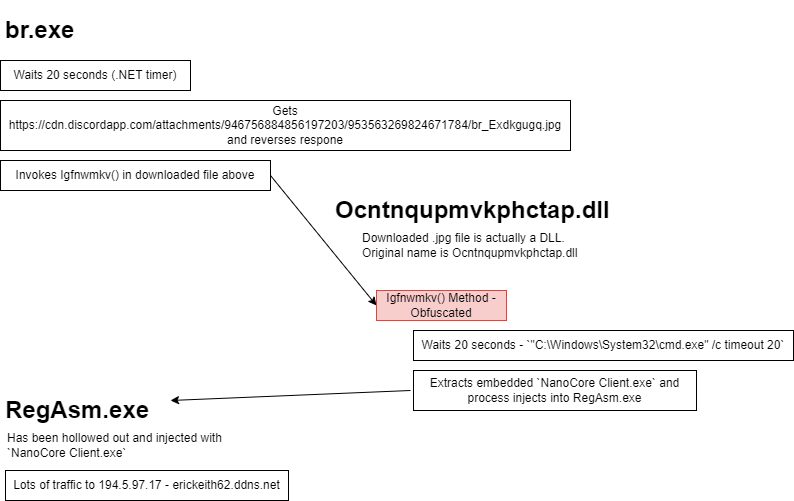

The diagram above was exported from draw.io. Its source (the exported page's mxGraphModel, read from the mxfile embedded in the PNG):
<mxGraphModel dx="1422" dy="875" grid="1" gridSize="10" guides="1" tooltips="1" connect="1" arrows="1" fold="1" page="1" pageScale="1" pageWidth="827" pageHeight="1169" math="0" shadow="0">
  <root>
    <mxCell id="0" />
    <mxCell id="1" parent="0" />
    <mxCell id="bZiNQvu0b4qVfO3fl8GW-2" value="Waits 20 seconds (.NET timer)" style="rounded=0;whiteSpace=wrap;html=1;" parent="1" vertex="1">
      <mxGeometry x="100" y="130" width="190" height="30" as="geometry" />
    </mxCell>
    <mxCell id="bZiNQvu0b4qVfO3fl8GW-3" value="Gets https://cdn.discordapp.com/attachments/946756884856197203/953563269824671784/br_Exdkgugq.jpg and reverses respone" style="rounded=0;whiteSpace=wrap;html=1;align=center;" parent="1" vertex="1">
      <mxGeometry x="100" y="170" width="570" height="50" as="geometry" />
    </mxCell>
    <mxCell id="bZiNQvu0b4qVfO3fl8GW-4" value="Invokes Igfnwmkv() in downloaded file above" style="rounded=0;whiteSpace=wrap;html=1;" parent="1" vertex="1">
      <mxGeometry x="100" y="230" width="270" height="30" as="geometry" />
    </mxCell>
    <mxCell id="bZiNQvu0b4qVfO3fl8GW-5" value="&lt;div&gt;Waits 20 seconds - `&quot;C:\Windows\System32\cmd.exe&quot; /c timeout 20`&lt;br&gt;&lt;/div&gt;" style="rounded=0;whiteSpace=wrap;html=1;" parent="1" vertex="1">
      <mxGeometry x="513" y="400" width="380" height="30" as="geometry" />
    </mxCell>
    <mxCell id="bZiNQvu0b4qVfO3fl8GW-6" value="" style="endArrow=classic;html=1;rounded=0;exitX=1;exitY=0.5;exitDx=0;exitDy=0;entryX=0;entryY=0.5;entryDx=0;entryDy=0;" parent="1" source="bZiNQvu0b4qVfO3fl8GW-4" target="bZiNQvu0b4qVfO3fl8GW-15" edge="1">
      <mxGeometry width="50" height="50" relative="1" as="geometry">
        <mxPoint x="490" y="270" as="sourcePoint" />
        <mxPoint x="540" y="220" as="targetPoint" />
      </mxGeometry>
    </mxCell>
    <mxCell id="bZiNQvu0b4qVfO3fl8GW-11" value="&lt;div style=&quot;font-size: 12px;&quot; align=&quot;left&quot;&gt;Downloaded .jpg file is actually a DLL. &lt;br style=&quot;font-size: 12px;&quot;&gt;&lt;/div&gt;&lt;div style=&quot;font-size: 12px;&quot; align=&quot;left&quot;&gt;Original name is Ocntnqupmvkphctap.dll&lt;/div&gt;" style="text;html=1;strokeColor=none;fillColor=none;align=left;verticalAlign=middle;whiteSpace=wrap;rounded=0;fontSize=12;" parent="1" vertex="1">
      <mxGeometry x="460" y="300" width="260" height="30" as="geometry" />
    </mxCell>
    <mxCell id="bZiNQvu0b4qVfO3fl8GW-14" value="Lots of traffic to 194.5.97.17 - erickeith62.ddns.net" style="rounded=0;whiteSpace=wrap;html=1;fontSize=12;" parent="1" vertex="1">
      <mxGeometry x="105" y="540" width="283" height="30" as="geometry" />
    </mxCell>
    <mxCell id="bZiNQvu0b4qVfO3fl8GW-15" value="Igfnwmkv() Method - Obfuscated" style="rounded=0;whiteSpace=wrap;html=1;fillColor=#f8cecc;strokeColor=#b85450;" parent="1" vertex="1">
      <mxGeometry x="476" y="360" width="130" height="30" as="geometry" />
    </mxCell>
    <mxCell id="9_mJBLIFPNfr1NlaO3bO-1" value="&lt;h1&gt;br.exe&lt;/h1&gt;" style="text;html=1;strokeColor=none;fillColor=none;spacing=5;spacingTop=-20;whiteSpace=wrap;overflow=hidden;rounded=0;" vertex="1" parent="1">
      <mxGeometry x="100" y="80" width="100" height="40" as="geometry" />
    </mxCell>
    <mxCell id="9_mJBLIFPNfr1NlaO3bO-2" value="&lt;h1&gt;&lt;font style=&quot;font-size: 24px&quot;&gt;Ocntnqupmvkphctap.dll&lt;/font&gt;&lt;br&gt;&lt;/h1&gt;" style="text;html=1;strokeColor=none;fillColor=none;spacing=5;spacingTop=-20;whiteSpace=wrap;overflow=hidden;rounded=0;" vertex="1" parent="1">
      <mxGeometry x="430" y="260" width="290" height="40" as="geometry" />
    </mxCell>
    <mxCell id="9_mJBLIFPNfr1NlaO3bO-3" value="Extracts embedded `NanoCore Client.exe` and process injects into RegAsm.exe" style="rounded=0;whiteSpace=wrap;html=1;fontSize=12;" vertex="1" parent="1">
      <mxGeometry x="513" y="440" width="283" height="40" as="geometry" />
    </mxCell>
    <mxCell id="9_mJBLIFPNfr1NlaO3bO-4" value="&lt;h1&gt;&lt;font style=&quot;font-size: 24px&quot;&gt;RegAsm.exe&lt;/font&gt;&lt;br&gt;&lt;/h1&gt;" style="text;html=1;strokeColor=none;fillColor=none;spacing=5;spacingTop=-20;whiteSpace=wrap;overflow=hidden;rounded=0;" vertex="1" parent="1">
      <mxGeometry x="100" y="460" width="170" height="40" as="geometry" />
    </mxCell>
    <mxCell id="9_mJBLIFPNfr1NlaO3bO-5" value="&lt;div style=&quot;font-size: 12px&quot; align=&quot;left&quot;&gt;Has been hollowed out and injected with `NanoCore Client.exe`&lt;/div&gt;" style="text;html=1;strokeColor=none;fillColor=none;align=left;verticalAlign=middle;whiteSpace=wrap;rounded=0;fontSize=12;" vertex="1" parent="1">
      <mxGeometry x="105" y="500" width="260" height="30" as="geometry" />
    </mxCell>
    <mxCell id="9_mJBLIFPNfr1NlaO3bO-6" value="" style="endArrow=classic;html=1;rounded=0;fontSize=24;entryX=1;entryY=0.25;entryDx=0;entryDy=0;" edge="1" parent="1" target="9_mJBLIFPNfr1NlaO3bO-4">
      <mxGeometry width="50" height="50" relative="1" as="geometry">
        <mxPoint x="510" y="460" as="sourcePoint" />
        <mxPoint x="700" y="280" as="targetPoint" />
      </mxGeometry>
    </mxCell>
  </root>
</mxGraphModel>